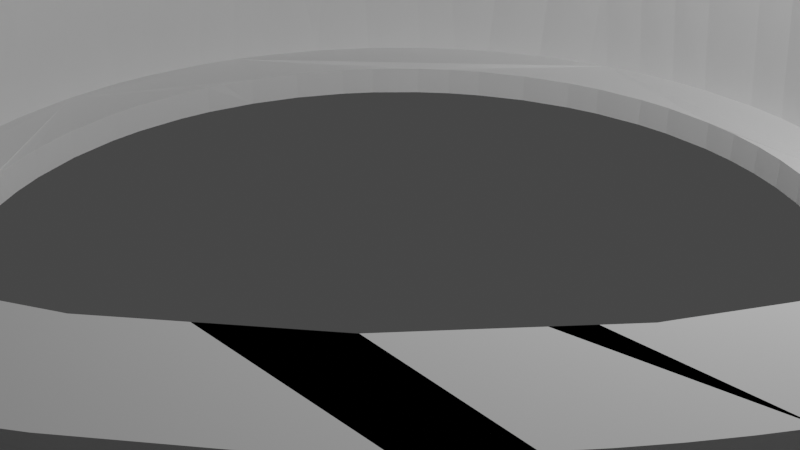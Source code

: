 # Source: small_syncromesh_idler.blend  (saved by Blender 2.80.75; exported with 4.5.12 LTS)
import bpy
from mathutils import Matrix  # noqa: F401  (used for matrix-valued properties, if any)

bpy.ops.wm.read_factory_settings(use_empty=True)
scene = bpy.context.scene
scene.name = 'Scene'

# ---- collections
col_collection = bpy.data.collections.new('Collection'); scene.collection.children.link(col_collection)

# ---- world
world_world = bpy.data.worlds.new('World'); scene.world = world_world
world_world.use_nodes = True; world_world.node_tree.nodes.clear()
_N = world_world.node_tree.nodes; _L = world_world.node_tree.links
n0 = _N.new('ShaderNodeOutputWorld'); n0.name = 'World Output'; n0.location = (300, 300)
n1 = _N.new('ShaderNodeBackground'); n1.name = 'Background'; n1.location = (10, 300)
n1.inputs[0].default_value = (0.05088, 0.05088, 0.05088, 1.0)
_L.new(n1.outputs[0], n0.inputs[0])
n0.is_active_output = True
world_world.color = (0.05088, 0.05088, 0.05088)
world_world.use_sun_shadow = False
world_world.sun_shadow_jitter_overblur = 0.0

# ---- cameras
cam_camera = bpy.data.cameras.new('Camera')
cam_camera.clip_end = 100.0
cam_camera.ortho_scale = 7.314

# ---- lights
light_light = bpy.data.lights.new('Light', 'POINT')
light_light.transmission_factor = 0.0
light_light.energy = 1000.0
light_light.shadow_soft_size = 0.1
light_light.shadow_maximum_resolution = 0.006
light_light.use_absolute_resolution = True

# ---- meshes
me_custom_pdia_syncromesh_idler = bpy.data.meshes.new('Custom Pdia Syncromesh Idler')
me_custom_pdia_syncromesh_idler.from_pydata([(0.03563, 6.264, 1.892), (0.03563, 6.264, 1.074), (1.257, 6.144, 1.074), (1.257, 6.144, 1.892), (0.05518, 6.262, 1.892), (2.432, 5.787, 1.074), (2.432, 5.787, 1.892), (3.515, 5.209, 1.074), (3.515, 5.209, 1.892), (4.464, 4.43, 1.074), (4.464, 4.43, 1.892), (5.243, 3.481, 1.074), (5.243, 3.481, 1.892), (5.081, 3.678, 1.892), (4.916, 3.879, 1.892), (4.905, 3.893, 1.892), (4.896, 3.904, 1.892), (4.759, 4.07, 1.892), (4.739, 4.095, 1.892), (4.6, 4.264, 1.892), (5.822, 2.398, 1.074), (5.822, 2.398, 1.892), (5.762, 2.51, 1.892), (5.646, 2.726, 1.892), (5.513, 2.974, 1.892), (5.495, 3.009, 1.892), (5.251, 3.465, 1.892), (5.386, 3.213, 1.892), (5.37, 3.243, 1.892), (5.264, 3.44, 1.892), (6.178, 1.223, 1.074), (6.178, 1.223, 1.892), (6.16, 1.284, 1.892), (6.089, 1.517, 1.892), (5.95, 1.975, 1.892), (5.867, 2.247, 1.892), (6.298, 0.001461, 1.074), (6.298, 0.001461, 1.892), (6.294, 0.04197, 1.892), (6.276, 0.2272, 1.892), (6.247, 0.5212, 1.892), (6.218, 0.8132, 1.892), (6.178, -1.22, 1.074), (6.178, -1.22, 1.892), (6.18, -1.203, 1.892), (6.198, -1.02, 1.892), (6.203, -0.9662, 1.892), (6.226, -0.7286, 1.892), (6.297, -0.01201, 1.892), (6.25, -0.4905, 1.892), (6.268, -0.3068, 1.892), (6.273, -0.2517, 1.892), (6.244, -0.5458, 1.892), (5.822, -2.395, 1.074), (5.822, -2.395, 1.892), (5.861, -2.266, 1.892), (5.928, -2.043, 1.892), (5.942, -1.996, 1.892), (6.011, -1.769, 1.892), (6.167, -1.255, 1.892), (6.097, -1.488, 1.892), (5.243, -3.478, 1.074), (5.243, -3.478, 1.892), (5.287, -3.394, 1.892), (5.378, -3.225, 1.892), (5.395, -3.194, 1.892), (5.413, -3.159, 1.892), (5.796, -2.443, 1.892), (5.523, -2.953, 1.892), (5.636, -2.743, 1.892), (4.464, -4.427, 1.074), (4.464, -4.427, 1.892), (4.466, -4.425, 1.892), (4.608, -4.251, 1.892), (4.615, -4.243, 1.892), (4.755, -4.072, 1.892), (5.128, -3.617, 1.892), (4.954, -3.829, 1.892), (5.089, -3.665, 1.892), (5.108, -3.643, 1.892), (4.764, -4.061, 1.892), (4.937, -3.85, 1.892), (3.515, -5.206, 1.074), (3.515, -5.206, 1.892), (3.701, -5.053, 1.892), (3.729, -5.03, 1.892), (3.923, -4.871, 1.892), (4.101, -4.725, 1.892), (2.432, -5.784, 1.074), (2.432, -5.784, 1.892), (2.619, -5.685, 1.892), (3.473, -5.228, 1.892), (1.257, -6.141, 1.074), (1.257, -6.141, 1.892), (1.834, -5.966, 1.892), (2.283, -5.83, 1.892), (0.03563, -6.261, 1.074), (0.03563, -6.261, 1.892), (-1.186, -6.141, 1.074), (-1.186, -6.141, 1.892), (-2.361, -5.784, 1.074), (-2.361, -5.784, 1.892), (-2.351, -5.788, 1.892), (-1.874, -5.932, 1.892), (-3.444, -5.206, 1.074), (-3.444, -5.206, 1.892), (-3.287, -5.289, 1.892), (-2.637, -5.637, 1.892), (-4.393, -4.427, 1.074), (-4.393, -4.427, 1.892), (-3.74, -4.963, 1.892), (-3.55, -5.119, 1.892), (-5.172, -3.478, 1.074), (-5.172, -3.478, 1.892), (-5.111, -3.551, 1.892), (-4.994, -3.695, 1.892), (-4.69, -4.065, 1.892), (-4.455, -4.351, 1.892), (-5.75, -2.395, 1.074), (-5.75, -2.395, 1.892), (-5.692, -2.505, 1.892), (-5.666, -2.553, 1.892), (-5.579, -2.716, 1.892), (-5.552, -2.765, 1.892), (-5.353, -3.138, 1.892), (-5.44, -2.976, 1.892), (-6.107, -1.22, 1.074), (-6.107, -1.22, 1.892), (-6.046, -1.419, 1.892), (-6.03, -1.472, 1.892), (-5.977, -1.648, 1.892), (-5.961, -1.702, 1.892), (-5.891, -1.931, 1.892), (-5.907, -1.877, 1.892), (-6.227, 0.001467, 1.074), (-6.227, 0.001467, 1.892), (-6.216, -0.1048, 1.892), (-6.211, -0.1593, 1.892), (-6.152, -0.7645, 1.892), (-6.146, -0.8199, 1.892), (-6.123, -1.058, 1.892), (-6.107, 1.223, 1.074), (-6.107, 1.223, 1.892), (-6.125, 1.034, 1.892), (-6.131, 0.9787, 1.892), (-5.75, 2.398, 1.074), (-5.75, 2.398, 1.892), (-5.776, 2.313, 1.892), (-5.899, 1.907, 1.892), (-5.915, 1.853, 1.892), (-5.969, 1.678, 1.892), (-6.092, 1.271, 1.892), (-6.038, 1.449, 1.892), (-5.172, 3.481, 1.074), (-5.172, 3.481, 1.892), (-5.366, 3.116, 1.892), (-5.479, 2.905, 1.892), (-5.566, 2.743, 1.892), (-5.592, 2.695, 1.892), (-4.393, 4.43, 1.074), (-4.393, 4.43, 1.892), (-4.438, 4.375, 1.892), (-4.556, 4.231, 1.892), (-4.708, 4.046, 1.892), (-4.859, 3.861, 1.892), (-5.129, 3.533, 1.892), (-4.976, 3.719, 1.892), (-5.011, 3.676, 1.892), (-3.444, 5.209, 1.074), (-3.444, 5.209, 1.892), (-4.034, 4.724, 1.892), (-4.262, 4.537, 1.892), (-2.361, 5.787, 1.074), (-2.361, 5.787, 1.892), (-2.735, 5.588, 1.892), (-3.108, 5.388, 1.892), (-3.32, 5.275, 1.892), (-3.368, 5.249, 1.892), (-1.186, 6.144, 1.074), (-1.186, 6.144, 1.892), (-1.265, 6.12, 1.892), (-1.495, 6.05, 1.892), (-1.9, 5.927, 1.892), (-2.359, 5.788, 1.892), (-0.3138, 6.23, 1.892), (-0.5517, 6.206, 1.892), (-0.79, 6.183, 1.892), (-0.8453, 6.177, 1.892), (-1.083, 6.154, 1.892), (-1.029, 6.159, 1.892), (1.203, -6.048, 1.0), (-3.556, 6.052, 1.892), (-3.108, 6.297, 1.892), (-3.266, -6.505, 1.242), (-4.272, -5.888, 1.242), (-4.311, -5.94, 1.181), (-3.081, -6.667, 1.181), (1.285, -6.941, 1.714), (1.289, -6.961, 1.627), (1.959, -6.807, 1.627), (2.178, -6.741, 1.627), (1.732, -6.845, 1.714), (5.283, -5.161, 1.181), (5.333, -5.211, 1.125), (5.659, -4.857, 1.125), (6.24, -4.09, 1.125), (6.181, -4.051, 1.181), (5.906, -4.44, 1.181), (6.182, 3.427, 1.892), (6.302, 3.202, 1.892), (-2.101, -6.721, 1.714), (-2.531, -6.568, 1.714), (-2.539, -6.588, 1.627), (-1.887, -6.807, 1.627), (-1.666, -6.866, 1.627), (-1.661, -6.845, 1.714), (6.273, 3.295, 1.714), (6.292, 3.305, 1.627), (5.942, 3.896, 1.627), (5.677, 4.27, 1.627), (5.66, 4.258, 1.714), (6.047, 3.692, 1.714), (-4.957, 5.242, 1.31), (-4.997, 5.285, 1.242), (-5.783, 4.404, 1.242), (-6.056, 4.018, 1.242), (-6.007, 3.986, 1.31), (-5.736, 4.369, 1.31), (-0.9918, 7.001, 1.627), (-0.5389, 7.082, 1.542), (-0.9961, 7.03, 1.542), (0.8485, -7.138, 1.383), (0.6132, -7.116, 1.461), (-0.5419, -7.116, 1.461), (-0.5456, -7.161, 1.383), (0.3846, -7.176, 1.383), (-5.04, -0.9023, -0.4841), (-4.862, -1.605, -0.4841), (-4.689, -2.057, -0.4841), (-4.351, -2.698, -0.4841), (-3.926, -3.286, -0.4841), (-3.599, -3.642, -0.4841), (-3.235, -2.978, -0.5548), (-5.111, 0.3022, -0.4841), (-5.117, -0.1814, -0.4841), (-4.898, 1.49, -0.4841), (-5.017, 1.021, -0.4841), (-4.823, 1.72, -0.4841), (-4.206, 1.279, -0.5548), (-3.501, -2.659, -0.5548), (-4.262, 1.079, -0.5548), (-3.736, -2.317, -0.5548), (-3.938, -1.954, -0.5548), (-4.308, 0.8768, -0.5548), (-4.345, 0.6724, -0.5548), (-4.175, -1.378, -0.5548), (-4.389, 0.2595, -0.5548), (-4.382, -0.3631, -0.5548), (-4.328, -0.7748, -0.5548), (6.722, 2.246, 1.714), (6.929, 1.592, 1.627), (6.666, 2.469, 1.627), (6.646, 2.462, 1.714), (2.003, -6.964, 1.31), (1.329, -7.18, 1.242), (2.245, -6.952, 1.242), (0.6168, 7.164, 1.383), (0.6132, 7.119, 1.461), (1.528, 6.985, 1.461), (1.537, 7.029, 1.383), (0.8485, 7.141, 1.383), (6.641, 2.96, 1.31), (6.594, 2.938, 1.383), (6.918, 2.067, 1.383), (6.968, 2.081, 1.31), (4.757, -5.216, 1.892), (4.161, -5.699, 1.892), (-5.471, 4.382, 1.892), (-5.309, 4.579, 1.892), (-2.174, -6.952, 1.242), (-1.719, -7.081, 1.242), (-1.257, -7.18, 1.242), (-1.932, -6.964, 1.31), (6.694, 2.479, 1.542), (6.318, 3.319, 1.542), (-6.57, 2.96, 1.31), (-6.624, 2.984, 1.242), (-6.882, 2.324, 1.242), (-7.074, 1.642, 1.242), (-7.124, 1.41, 1.242), (-7.066, 1.398, 1.31), (-6.897, 2.081, 1.31), (7.03, -0.7637, 1.892), (6.998, -1.017, 1.892), (-5.965, 3.685, 1.802), (-5.775, 3.97, 1.892), (-5.627, 4.179, 1.892), (-5.292, 4.604, 1.802), (-5.714, 4.066, 1.802), (-4.003, -3.192, 1.028), (-3.848, -3.378, 1.028), (-3.401, 6.262, 1.461), (-3.992, 5.899, 1.461), (-3.971, 5.868, 1.542), (4.992, -5.202, 1.383), (4.309, -5.84, 1.31), (5.028, -5.239, 1.31), (6.728, 2.492, 1.461), (6.553, 2.92, 1.461), (6.351, 3.336, 1.461), (-6.417, 3.408, 1.242), (-6.474, 3.439, 1.181), (-6.777, 2.791, 1.181), (-0.4113, 7.024, 1.892), (-0.666, 7.003, 1.892), (-7.461, 0.3988, 1.077), (-8.884, 0.99, 0.7134), (-8.923, -0.5316, 0.7134), (-8.866, -1.138, 0.7134), (-8.704, -2.038, 0.7134), (-7.33, -1.447, 1.077), (3.145, -4.04, 1.028), (2.75, -4.319, 1.028), (-3.475, 6.398, 1.242), (-4.272, 5.891, 1.242), (-4.238, 5.843, 1.31), (-3.447, 6.346, 1.31), (-6.424, 3.149, 1.383), (-6.088, 3.761, 1.383), (-6.133, 3.788, 1.31), (-6.523, 2.938, 1.383), (4.862, 1.605, 1.028), (1.589, -7.266, 1.125), (1.614, -7.338, 1.077), (3.361, -6.729, 1.077), (2.74, -6.921, 1.125), (-6.741, 1.895, 1.892), (-6.77, 1.805, 1.802), (-6.873, 1.361, 1.802), (-6.946, 0.9111, 1.802), (-6.944, 0.8935, 1.892), (-6.907, 1.146, 1.892), (-6.806, 1.647, 1.892), (-6.861, 1.398, 1.892), (-3.108, -6.294, 1.892), (-3.774, -5.915, 1.892), (-3.745, -5.938, 1.802), (-2.946, -6.377, 1.802), (-2.877, -6.404, 1.892), (-2.643, 6.858, 1.181), (-3.507, 6.455, 1.181), (2.65, 6.695, 1.383), (2.669, 6.743, 1.31), (1.548, 7.08, 1.31), (-7.102, 0.2327, 1.461), (-7.072, -0.6913, 1.461), (-7.035, -0.6877, 1.542), (-7.065, 0.2315, 1.542), (-5.926, 3.933, 1.461), (-5.895, 3.912, 1.542), (-5.34, 4.646, 1.542), (-5.368, 4.67, 1.461), (-5.517, 4.493, 1.461), (-1.218, 6.964, 1.627), (-1.666, 6.868, 1.627), (-1.661, 6.848, 1.714), (-1.214, 6.943, 1.714), (6.594, -2.935, 1.383), (6.641, -2.957, 1.31), (6.968, -2.079, 1.31), (7.088, -1.625, 1.31), (7.038, -1.614, 1.383), (6.918, -2.064, 1.383), (-6.651, 2.246, 1.714), (-6.48, 2.67, 1.802), (-6.202, 3.295, 1.714), (-6.575, 2.462, 1.714), (-6.033, 4.291, 1.125), (-6.084, 4.349, 1.077), (-6.752, 3.207, 1.077), (-6.645, 3.257, 1.125), (-6.169, 4.093, 1.125), (5.588, 4.493, 1.461), (5.623, 4.521, 1.383), (5.473, 4.699, 1.383), (4.992, 5.205, 1.383), (4.961, 5.172, 1.461), (-3.358, 6.185, 1.714), (-4.129, 5.694, 1.714), (-3.935, 5.816, 1.802), (-3.352, 6.174, 1.802), (-0.5545, -7.271, 1.242), (-0.5598, -7.336, 1.181), (0.3931, -7.351, 1.181), (0.631, -7.336, 1.181), (0.39, -7.286, 1.242), (-6.717, -2.763, 1.242), (-6.777, -2.788, 1.181), (-6.582, -3.223, 1.181), (-6.238, -3.85, 1.181), (-6.183, -3.816, 1.242), (-6.624, -2.981, 1.242), (-3.179, 6.336, 1.542), (-3.763, 5.97, 1.627), (-3.369, 6.203, 1.627), (5.061, -7.434, 0.7134), (5.554, -7.075, 0.7134), (6.462, -6.263, 0.7134), (7.065, -5.577, 0.7134), (7.596, -4.833, 0.7134), (6.305, -4.128, 1.077), (5.661, -4.969, 1.077), (4.275, -6.194, 1.077), (-6.402, -2.881, 1.714), (-6.595, -2.466, 1.627), (-6.22, -3.302, 1.627), (-6.202, -3.292, 1.714), (3.816, 5.941, 1.802), (3.737, 5.986, 1.892), (4.366, 5.548, 1.892), (4.374, 5.547, 1.802), (-0.08, 7.142, 1.461), (-1.001, 7.067, 1.461), (4.592, 5.452, 1.542), (4.573, 5.429, 1.627), (5.079, 4.963, 1.627), (5.411, 4.646, 1.542), (4.935, 5.145, 1.542), (-6.935, 1.373, 1.542), (-6.971, 1.38, 1.461), (-7.072, 0.6942, 1.461), (6.728, -2.489, 1.461), (6.994, -1.604, 1.461), (6.958, -1.595, 1.542), (6.694, -2.476, 1.542), (-4.489, -5.41, 1.714), (-3.752, -5.949, 1.714), (-4.121, -5.681, 1.802), (4.278, 5.801, 1.383), (4.309, 5.843, 1.31), (3.518, 6.346, 1.31), (3.311, 6.456, 1.31), (3.288, 6.409, 1.383), (3.894, 6.064, 1.383), (2.187, 6.772, 1.542), (1.52, 6.949, 1.542), (1.514, 6.92, 1.627), (2.178, 6.744, 1.627), (8.937, -1.138, 0.7134), (9.009, 0.07766, 0.7134), (7.532, -0.3958, 1.077), (8.775, -2.038, 0.7134), (8.418, -3.203, 0.7134), (7.907, -4.308, 0.7134), (7.125, -2.469, 1.077), (3.823, 5.952, 1.714), (4.56, 5.413, 1.714), (4.227, -6.136, 1.125), (1.537, -7.026, 1.383), (0.8543, -7.19, 1.31), (1.989, -6.914, 1.383), (6.054, 3.648, 1.892), (6.036, 3.685, 1.802), (5.65, 4.25, 1.802), (5.51, 4.429, 1.802), (5.917, 3.864, 1.892), (5.773, 4.075, 1.892), (-5.262, -5.211, 1.125), (-5.835, -4.44, 1.181), (-6.169, -4.09, 1.125), (-6.033, -4.289, 1.125), (-2.55, -6.615, 1.542), (-2.563, -6.65, 1.461), (-1.457, -6.982, 1.461), (-1.449, -6.946, 1.542), (-1.895, -6.835, 1.542), (7.074, -0.4551, 1.714), (7.089, 0.001461, 1.714), (7.074, 0.458, 1.714), (7.062, 0.4572, 1.802), (7.073, 0.2295, 1.802), (-4.345, 0.6724, -0.8899), (-4.389, 0.2595, -0.8899), (-4.382, -0.3631, -0.8899), (-2.273, -3.764, -0.8899), (-2.618, -3.532, -0.8899), (-4.328, -0.7748, -0.8899), (-2.939, -3.27, -0.8899), (-3.235, -2.978, -0.8899), (-3.501, -2.659, -0.8899), (-3.736, -2.317, -0.8899), (-4.175, -1.378, -0.8899), (-3.938, -1.954, -0.8899), (3.43, -6.182, 1.714), (4.014, -5.823, 1.714), (4.2, -5.692, 1.714), (4.193, -5.681, 1.802), (3.816, -5.938, 1.802), (4.382, -5.94, 1.181), (5.113, -5.329, 1.181), (5.068, -5.282, 1.242), (4.344, -5.888, 1.242), (-0.7772, -7.138, 1.383), (-0.7831, -7.19, 1.31), (0.3871, -7.228, 1.31), (-7.006, -0.6849, 1.627), (-6.906, -1.364, 1.627), (-6.885, -1.36, 1.714), (-7.003, -0.4551, 1.714), (-7.035, -0.2276, 1.627), (-0.9887, 6.98, 1.714), (-2.101, 6.724, 1.714), (-1.878, 6.777, 1.802), (6.646, -2.459, 1.714), (6.666, -2.466, 1.627), (6.977, -1.364, 1.627), (6.956, -1.36, 1.714), (6.722, -2.243, 1.714), (-4.921, 5.205, 1.383), (-4.207, 5.801, 1.383), (1.574, -7.197, 1.181), (-6.048, 3.538, 1.892), (-4.644, -5.596, 1.242), (-5.042, -5.329, 1.181), (0.6102, 7.082, 1.542), (0.6078, 7.053, 1.627), (1.289, 6.964, 1.627), (-6.495, 2.62, 1.892), (-6.288, 3.087, 1.892), (-6.172, 3.315, 1.892), (3.182, 6.734, 1.125), (3.399, 6.629, 1.125), (3.361, 6.732, 1.077), (1.614, 7.341, 1.077), (1.589, 7.269, 1.125), (2.056, 7.153, 1.125), (4.025, -5.841, 1.627), (4.042, -5.865, 1.542), (4.935, -5.142, 1.542), (4.573, -5.426, 1.627), (-5.318, 4.627, 1.627), (-5.741, 4.085, 1.627), (-5.724, 4.073, 1.714), (-6.279, -3.333, 1.461), (-5.796, -4.121, 1.461), (-5.895, -3.909, 1.542), (-6.246, -3.316, 1.542), (6.876, 2.054, 1.461), (7.043, 1.38, 1.461), (7.086, 1.388, 1.383), (0.3965, -7.421, 1.125), (6.957, -1.269, 1.892), (6.906, -1.52, 1.892), (6.896, -1.581, 1.802), (7.043, -0.6816, 1.802), (2.91, -6.705, 1.242), (3.547, -6.395, 1.242), (3.518, -6.343, 1.31), (2.886, -6.651, 1.31), (-1.212, -6.928, 1.802), (-1.214, -6.941, 1.714), (-0.5349, -7.029, 1.714), (-0.7608, -6.994, 1.802), (-6.897, -2.079, 1.31), (-7.066, -1.395, 1.31), (-7.124, -1.407, 1.242), (-6.57, -2.957, 1.31), (4.56, -5.41, 1.714), (5.221, 4.783, 1.714), (5.054, 4.94, 1.802), (-2.96, -6.408, 1.627), (-3.583, -6.112, 1.542), (-3.383, -6.226, 1.542), (-6.595, 2.469, 1.627), (-6.22, 3.305, 1.627), (-6.246, 3.319, 1.542), (-6.622, 2.479, 1.542), (-7.392, 0.2421, 1.125), (-7.256, -1.432, 1.125), (2.634, -6.65, 1.461), (3.267, -6.367, 1.461), (3.251, -6.333, 1.542), (2.62, -6.616, 1.542), (-4.48, 5.403, 1.802), (-4.489, 5.413, 1.714), (-5.15, 4.783, 1.714), (-5.14, 4.774, 1.802), (-4.821, 5.1, 1.802), (1.528, -6.982, 1.461), (7.452, 0.4825, 1.125), (7.452, -0.4796, 1.125), (7.402, 1.45, 1.077), (7.328, 1.435, 1.125), (-7.978, -4.039, 0.7134), (-8.347, -3.203, 0.7134), (-8.347, -3.203, -0.8899), (-7.978, -4.039, -0.8899), (-4.238, -5.84, 1.31), (-3.447, -6.343, 1.31), (-2.313, 6.639, 1.802), (-2.163, 6.686, 1.892), (-1.919, 6.761, 1.892), (-1.929, -8.755, 0.7134), (-3.097, -8.408, 0.7134), (-3.097, -8.408, -0.8899), (-1.929, -8.755, -0.8899), (-1.466, -7.026, 1.383), (-6.752, -3.204, 1.077), (-6.645, -3.254, 1.125), (-7.206, -1.669, 1.125), (3.454, 6.229, 1.542), (3.472, 6.262, 1.461), (2.848, 6.565, 1.461), (2.834, 6.531, 1.542), (3.251, 6.336, 1.542), (6.278, 3.561, 1.383), (5.389, -4.624, 1.627), (5.701, -4.285, 1.542), (5.677, -4.267, 1.627), (-4.821, -5.097, 1.802), (-4.983, -4.937, 1.802), (-4.992, -4.946, 1.714), (7.218, 0.2342, 1.383), (7.207, -0.4637, 1.383), (7.258, -0.467, 1.31), (7.27, 0.2358, 1.31), (-4.502, 5.429, 1.627), (-4.521, 5.452, 1.542), (-4.864, 5.145, 1.542), (-0.3069, 7.047, 1.714), (-0.3079, 7.068, 1.627), (-6.133, -3.785, 1.31), (-6.007, -3.983, 1.31), (-5.441, -4.73, 1.31), (-5.402, -4.696, 1.383), (-5.551, -4.518, 1.383), (7.006, 1.373, 1.542), (7.106, 0.6906, 1.542), (7.143, 0.6942, 1.461), (5.105, 5.539, 1.077), (4.615, 5.854, 1.125), (-5.783, -4.401, 1.242), (-6.056, -4.015, 1.242), (0.156, 7.432, 1.125), (0.3006, 7.504, 1.077), (-1.542, 7.341, 1.077), (-1.044, 7.354, 1.125), (5.373, -4.61, 1.714), (5.221, -4.78, 1.714), (4.025, 5.844, 1.627), (-1.918, -6.914, 1.383), (-2.097, -6.709, 1.802), (-1.878, -6.774, 1.802), (6.262, 3.289, 1.802), (7.362, -0.7127, 1.181), (7.209, -1.653, 1.181), (7.277, -1.669, 1.125), (7.382, -0.475, 1.181), (-7.015, 1.388, 1.383), (-6.847, 2.067, 1.383), (-3.986, 5.776, 1.892), (-3.774, 5.918, 1.892), (-3.151, 6.28, 1.802), (7.024, -2.095, 1.242), (7.298, -0.7064, 1.242), (7.239, -0.7007, 1.31), (7.117, -0.9211, 1.461), (7.143, -0.6913, 1.461), (7.173, -0.2298, 1.461), (7.136, -0.2286, 1.542), (7.08, -0.9163, 1.542), (6.127, 4.018, 1.242), (6.181, 4.054, 1.181), (5.283, 5.164, 1.181), (5.113, 5.332, 1.181), (5.4, 4.948, 1.242), (3.938, -1.954, -0.5548), (4.175, -1.378, -0.5548), (4.175, -1.378, -0.8899), (3.938, -1.954, -0.8899), (-1.908, -3.961, -0.8899), (1.13, -4.249, -0.8899), (1.525, -4.123, -0.8899), (0.7237, -4.337, -0.8899), (-1.329, -4.191, -0.8899), (-0.7237, -4.337, -0.8899), (-0.3113, -4.386, -0.8899), (0.1038, -4.395, -0.8899), (6.716, 3.257, 1.125), (6.824, 3.207, 1.077), (5.833, 4.77, 1.077), (5.814, 4.675, 1.125), (-7.116, 0.6986, 1.383), (-0.3625, -5.107, -0.4841), (0.3625, -5.107, -0.4841), (0.8427, -5.05, -0.4841), (1.315, -4.948, -0.4841), (1.776, -4.802, -0.4841), (2.221, -4.613, -0.4841), (2.647, -4.383, -0.4841), (3.239, -3.965, -0.4841), (3.599, -3.642, -0.4841), (4.077, -3.097, -0.4841), (4.351, -2.698, -0.4841), (3.736, -2.317, -0.5548), (3.501, -2.659, -0.5548), (3.235, -2.978, -0.5548), (-1.315, -4.948, -0.4841), (-0.8427, -5.05, -0.4841), (-2.221, -4.613, -0.4841), (-1.776, -4.802, -0.4841), (-3.423, -3.808, -0.4841), (-2.851, -4.253, -0.4841), (-2.939, -3.27, -0.5548), (2.939, -3.27, -0.5548), (2.618, -3.532, -0.5548), (-2.618, -3.532, -0.5548), (-2.273, -3.764, -0.5548), (2.273, -3.764, -0.5548), (-1.908, -3.961, -0.5548), (1.908, -3.961, -0.5548), (1.525, -4.123, -0.5548), (-1.525, -4.123, -0.5548), (-1.329, -4.191, -0.5548), (1.13, -4.249, -0.5548), (0.7237, -4.337, -0.5548), (-0.7237, -4.337, -0.5548), (-0.3113, -4.386, -0.5548), (0.1038, -4.395, -0.5548), (-3.823, 6.064, 1.383), (-4.89, 5.172, 1.461), (-4.59, 5.304, 1.892), (-4.779, 5.133, 1.892), (6.634, 2.457, 1.802), (6.414, 2.972, 1.892), (6.518, 2.738, 1.892), (6.613, 2.501, 1.892), (2.595, -6.553, 1.892), (2.355, -6.642, 1.892), (-2.404, -6.599, 1.892), (-2.642, -6.506, 1.892), (-4.921, -5.202, 1.383), (-4.89, -5.169, 1.461), (-5.368, -4.667, 1.461), (2.113, -6.722, 1.892), (1.619, -6.855, 1.892), (-1.672, -6.825, 1.892), (-1.919, -6.758, 1.892), (-2.539, 6.591, 1.627), (-2.951, 6.391, 1.714), (-2.531, 6.571, 1.714), (-5.007, -4.96, 1.627), (-4.502, -5.426, 1.627), (5.195, -5.075, 1.31), (5.854, -4.401, 1.242), (6.127, -4.015, 1.242), (5.807, -4.366, 1.31), (-7.035, 0.2306, 1.627), (-7.024, 0.4594, 1.627), (-6.906, 1.367, 1.627), (4.077, 3.097, 1.028), (6.595, -3.195, 1.242), (6.542, -3.169, 1.31), (6.323, -3.584, 1.31), (-1.672, 6.828, 1.892), (-1.423, 6.885, 1.892), (-2.951, -6.389, 1.714), (-4.736, -1.945, 1.028), (5.795, -4.07, 1.714), (5.785, -4.063, 1.802), (5.51, -4.427, 1.802), (5.212, -4.772, 1.802), (3.952, -5.845, 1.892), (3.737, -5.983, 1.892), (-3.29, 6.732, 1.077), (-3.328, 6.629, 1.125), (-3.111, 6.734, 1.125), (-1.985, 7.153, 1.125), (-3.954, -5.841, 1.627), (-5.551, 4.521, 1.383), (-5.695, 4.337, 1.383), (-6.05, 3.738, 1.461), (4.552, -5.4, 1.802), (-6.971, -1.377, 1.461), (-6.935, -1.37, 1.542), (3.237, 6.31, 1.627), (3.228, 6.291, 1.714), (-6.885, 1.363, 1.714), (4.063, -5.896, 1.461), (4.961, -5.169, 1.461), (-6.384, 3.13, 1.461), (-6.279, 3.336, 1.461), (3.228, -6.288, 1.714), (3.237, -6.307, 1.627), (-2.815, -6.651, 1.31), (-2.795, -6.604, 1.383), (-3.422, -6.298, 1.383), (-6.084, -4.347, 1.077), (6.078, 3.986, 1.31), (5.357, 4.908, 1.31), (5.513, 4.733, 1.31), (-6.804, -2.051, 1.461), (-6.657, -2.489, 1.461), (-6.622, -2.476, 1.542), (3.022, 6.391, 1.714), (2.172, 6.724, 1.714), (2.601, 6.572, 1.714), (2.168, -6.709, 1.802), (2.809, -6.47, 1.802), (2.831, -6.456, 1.892), (5.123, 4.863, 1.892), (-1.247, 7.125, 1.31), (-1.932, 6.967, 1.31), (-1.918, 6.917, 1.383), (-1.238, 7.074, 1.383), (6.473, 2.884, 1.714), (-6.523, -2.935, 1.383), (-6.207, -3.558, 1.383), (-4.521, -5.449, 1.542), (-5.34, -4.643, 1.542), (-1.033, 7.285, 1.181), (-1.965, 7.086, 1.181), (-1.735, 7.147, 1.181), (-6.946, -0.9081, 1.802), (-6.873, -1.358, 1.802), (-4.957, -5.239, 1.31), (-0.2293, -7.501, 1.077), (1.092, -7.431, 1.077), (7.086, -2.114, 1.181), (5.623, -4.518, 1.383), (5.588, -4.49, 1.461), (5.054, -4.937, 1.802), (-3.823, -6.061, 1.383), (-0.08157, 7.238, 1.31), (0.8543, 7.193, 1.31), (6.121, 3.738, 1.461), (1.058, -6.965, 1.802), (1.729, -6.833, 1.802), (1.117, -6.951, 1.892), (-0.3218, 7.354, 1.181), (-7.137, 1.656, 1.181), (-4.193, -5.623, 1.892), (-4.59, -5.301, 1.892), (-4.779, -5.13, 1.892), (-5.285, -4.905, 1.31), (-5.328, -4.945, 1.242), (-6.657, 2.492, 1.461), (-1.542, -7.338, 1.077), (-0.805, -7.383, 1.125), (5.766, -4.334, 1.383), (-0.5389, -7.079, 1.542), (0.1507, -7.102, 1.542), (-1.218, -6.961, 1.627), (6.848, -2.788, 1.181), (6.09, 3.718, 1.542), (5.966, 3.912, 1.542), (7.188, -0.6956, 1.383), (-2.398, 6.88, 1.242), (-1.719, 7.084, 1.242), (-2.777, -6.562, 1.461), (-3.401, -6.259, 1.461), (-6.842, 2.818, 1.125), (-7.33, 1.45, 1.077), (-7.206, 1.672, 1.125), (3.493, -6.298, 1.383), (3.894, -6.061, 1.383), (3.153, 6.67, 1.181), (2.037, 7.086, 1.181), (4.572, 5.799, 1.181), (3.367, 6.566, 1.181), (4.382, 5.943, 1.181), (6.977, 1.367, 1.627), (7.051, 0.9154, 1.627), (-2.946, 6.38, 1.802), (4.063, 5.899, 1.461), (4.042, 5.868, 1.542), (0.6051, -7.016, 1.802), (0.6061, -7.029, 1.714), (5.813, -4.082, 1.627), (-7.003, 0.458, 1.714), (-6.858, 1.592, 1.627), (0.1496, 7.041, 1.802), (0.09952, 7.038, 1.892), (1.117, 6.954, 1.892), (1.058, 6.968, 1.802), (3.821, -6.394, 1.125), (-1.449, 6.949, 1.542), (-1.457, 6.985, 1.461), (-1.906, 6.874, 1.461), (-2.563, 6.653, 1.461), (-2.55, 6.618, 1.542), (-1.895, 6.838, 1.542), (-0.9961, -7.027, 1.542), (-0.3079, -7.065, 1.627), (-1.172, 6.934, 1.892), (-0.9198, 6.973, 1.892), (-0.7608, 6.997, 1.802), (-7.31, 0.478, 1.181), (-6.77, -1.802, 1.802), (-6.741, -1.892, 1.892), (-6.806, -1.644, 1.892), (-6.944, -0.8906, 1.892), (-6.907, -1.143, 1.892), (6.204, 3.788, 1.31), (6.239, -3.536, 1.461), (6.278, -3.558, 1.383), (6.553, -2.917, 1.461), (6.351, -3.333, 1.461), (3.547, 6.398, 1.242), (2.245, 6.955, 1.242), (-5.033, 5.539, 1.077), (-4.341, 7.836, 0.7134), (-5.115, 7.35, 0.7134), (-5.836, 6.788, 0.7134), (-6.701, 5.93, 0.7134), (1.732, 6.848, 1.714), (1.729, 6.836, 1.802), (2.168, 6.712, 1.802), (-5.853, -3.882, 1.714), (-5.589, -4.255, 1.714), (-5.579, -4.247, 1.802), (6.71, -2.239, 1.802), (-5.606, -4.267, 1.627), (-5.439, -4.427, 1.802), (7.077, -0.6849, 1.627), (6.09, -3.715, 1.542), (6.318, -3.316, 1.542), (6.292, -3.302, 1.627), (7.173, 0.2327, 1.461), (5.028, 5.242, 1.31), (2.65, -6.692, 1.383), (-3.422, 6.301, 1.383), (-5.835, 4.443, 1.181), (-6.11, 4.054, 1.181), (-2.815, 6.654, 1.31), (-2.379, 6.825, 1.31), (4.678, 5.554, 1.31), (6.848, 2.791, 1.181), (6.788, 2.766, 1.242), (7.209, 1.656, 1.181), (-4.501, 5.799, 1.181), (-4.686, 5.649, 1.181), (-4.644, 5.599, 1.242), (-5.965, -3.682, 1.802), (-5.915, -3.754, 1.892), (-6.048, -3.535, 1.892), (-6.172, -3.312, 1.892), (-6.288, -3.084, 1.892), (-6.396, -2.853, 1.892), (-6.48, -2.667, 1.802), (1.791, 7.084, 1.242), (1.329, 7.183, 1.242), (1.318, 7.125, 1.31), (5.462, -4.478, 1.892), (5.123, -4.86, 1.892), (7.393, 0.2398, 1.181), (7.328, 0.2377, 1.242), (6.273, -3.292, 1.714), (6.036, -3.682, 1.802), (0.9618, 5.029, -0.4841), (0.2418, 5.114, -0.4841), (-0.2418, 5.114, -0.4841), (-0.7232, 5.069, -0.4841), (-1.198, 4.978, -0.4841), (-0.8259, 4.318, -0.5548), (-0.2076, 4.392, -0.5548), (1.432, 4.916, -0.4841), (2.75, 4.319, -0.4841), (2.112, 4.664, -0.4841), (3.512, 3.726, -0.4841), (3.145, 4.04, -0.4841), (3.684, 3.556, -0.4841), (3.016, 3.199, -0.5548), (0.2076, 4.392, -0.5548), (0.8259, 4.318, -0.5548), (2.7, 3.47, -0.5548), (2.361, 3.709, -0.5548), (1.23, 4.221, -0.5548), (2.001, 3.915, -0.5548), (1.622, 4.086, -0.5548), (-0.7831, 7.193, 1.31), (-0.7772, 7.141, 1.383), (-0.7897, 7.251, 1.242), (-1.814, 4.005, -0.8899), (-2.361, 3.709, -0.8899), (-2.7, 3.47, -0.8899), (-3.016, 3.199, -0.8899), (-4.206, 1.279, -0.8899), (-3.983, 1.861, -0.8899), (-3.437, 2.741, -0.8899), (-3.681, 2.405, -0.8899), (0.39, 7.289, 1.242), (1.552, 8.846, -0.8899), (2.736, 8.56, -0.8899), (4.144, 7.98, -0.8899), (5.186, 7.35, -0.8899), (5.907, 6.788, -0.8899), (6.567, 6.156, -0.8899), (7.34, 5.214, -0.8899), (7.833, 4.444, -0.8899), (8.244, 3.628, -0.8899), (8.739, 2.189, -0.8899), (8.916, 1.292, -0.8899), (8.955, 0.99, -0.8899), (9.002, 0.3823, -0.8899), (9.009, 0.07766, -0.8899), (8.937, -1.138, -0.8899), (8.775, -2.038, -0.8899), (8.418, -3.203, -0.8899), (7.907, -4.308, -0.8899), (7.065, -5.577, -0.8899), (6.462, -6.263, -0.8899), (5.554, -7.075, -0.8899), (4.279, -7.906, -0.8899), (3.169, -8.408, -0.8899), (2.001, -8.755, -0.8899), (1.702, -8.816, -0.8899), (1.402, -8.868, -0.8899), (0.7967, -8.94, -0.8899), (0.188, -8.971, -0.8899), (-0.7254, -8.94, -0.8899), (-4.207, -7.906, -0.8899), (-5.483, -7.075, -0.8899), (-6.39, -6.263, -0.8899), (-7.357, -5.087, -0.8899), (-8.704, -2.038, -0.8899), (-8.866, -1.138, -0.8899), (-8.936, -0.2271, -0.8899), (-8.884, 0.99, -0.8899), (-8.668, 2.189, -0.8899), (-8.291, 3.347, -0.8899), (-7.761, 4.444, -0.8899), (-7.269, 5.214, -0.8899), (-6.701, 5.93, -0.8899), (-5.836, 6.788, -0.8899), (-5.115, 7.35, -0.8899), (-4.341, 7.836, -0.8899), (-3.799, 8.115, -0.8899), (4.586, -2.276, -0.8899), (-6.651, -2.243, 1.714), (7.056, -0.6828, 1.714), (6.613, -2.498, 1.892), (6.518, -2.736, 1.892), (3.87, 6.026, 1.461), (2.634, 6.653, 1.461), (1.806, 7.147, 1.181), (0.8683, 7.316, 1.181), (-2.795, 6.607, 1.383), (7.068, 0.257, 1.892), (7.072, 0.001461, 1.892), (7.068, -0.254, 1.892), (7.054, -0.5092, 1.892), (-0.7254, -8.94, 0.7134), (0.188, -8.971, 0.7134), (1.1, -8.909, 0.7134), (1.402, -8.868, 0.7134), (-1.331, -8.868, 0.7134), (-3.749, -6.394, 1.125), (5.111, -0.3022, 1.028), (2.221, 4.613, 1.028), (1.315, 4.948, 1.028), (0.8427, 5.05, 1.028), (-2.001, 4.713, 1.028), (-4.862, 1.605, 1.028), (6.777, -2.014, 1.892), (6.846, -1.768, 1.892), (6.7, -2.258, 1.892), (6.309, -3.85, 1.181), (6.653, -3.223, 1.181), (-5.871, 3.896, 1.627), (0.8643, -6.986, 1.892), (-0.9198, -6.97, 1.892), (-1.172, -6.931, 1.892), (2.113, 6.725, 1.892), (2.831, 6.459, 1.892), (2.809, 6.473, 1.802), (7.382, 0.478, 1.181), (7.277, 1.672, 1.125), (-6.99, 0.4572, 1.802), (-7.002, -0.2265, 1.802), (-7.0, -0.1263, 1.892), (1.977, 6.874, 1.461), (-7.147, 0.2342, 1.383), (-7.147, -0.2312, 1.383), (-7.187, -1.419, 1.181), (-7.137, -1.653, 1.181), (2.601, -6.569, 1.714), (-6.668, 2.139, 1.892), (6.551, -2.667, 1.802), (-3.992, -5.896, 1.461), (-3.971, -5.865, 1.542), (7.054, 0.5121, 1.892), (7.11, 0.001461, 1.627), (-6.847, -2.064, 1.383), (-6.482, -2.917, 1.461), (1.06, 6.98, 1.714), (1.285, 6.943, 1.714), (6.121, -3.735, 1.461), (5.333, 5.214, 1.125), (4.716, 5.599, 1.242), (4.344, 5.891, 1.242), (-5.471, -4.379, 1.892), (-4.963, -4.952, 1.892), (-5.309, -4.576, 1.892), (-0.666, -7.0, 1.892), (3.87, -6.023, 1.461), (1.908, -3.961, -0.8899), (2.273, -3.764, -0.8899), (4.389, 0.2595, -0.8899), (2.618, -3.532, -0.8899), (4.382, -0.3631, -0.8899), (2.939, -3.27, -0.8899), (3.235, -2.978, -0.8899), (4.328, -0.7748, -0.8899), (3.501, -2.659, -0.8899), (3.736, -2.317, -0.8899), (1.067, -7.027, 1.542), (1.967, -6.835, 1.542), (-7.198, 0.2358, 1.31), (-7.168, -0.7007, 1.31), (6.716, -3.254, 1.125), (0.1496, -7.038, 1.802), (0.09952, -7.035, 1.892), (-0.156, -7.032, 1.892), (0.3782, -7.044, 1.714), (0.3792, -7.065, 1.627), (-4.414, 2.595, -0.4841), (-4.351, 2.698, 1.028), (-4.474, 2.49, 1.028), (-4.586, 2.276, 1.028), (-4.689, 2.057, 1.028), (-4.736, 1.945, -0.4841), (7.137, 1.398, 1.31), (7.195, 1.41, 1.242), (6.695, 2.984, 1.242), (-5.262, 5.214, 1.125), (3.017, 6.38, 1.802), (0.355, -7.028, 1.892), (-5.139, 4.77, 1.892), (-4.963, 4.954, 1.892), (-5.212, 5.164, 1.181), (2.935, -6.765, 1.181), (3.785, -6.334, 1.181), (6.414, -2.969, 1.892), (6.302, -3.199, 1.892), (6.054, -3.645, 1.892), (6.182, -3.424, 1.892), (-2.642, 6.508, 1.892), (-4.544, 5.854, 1.125), (-7.322, -0.2369, 1.181), (-7.257, -0.2348, 1.242), (-7.246, 0.4738, 1.242), (6.956, 1.363, 1.714), (6.71, 2.242, 1.802), (6.944, 1.361, 1.802), (6.957, 1.272, 1.892), (7.03, 0.7666, 1.892), (-7.015, -1.385, 1.383), (5.111, 0.3022, -0.4841), (5.06, 0.783, -0.4841), (4.898, 1.49, -0.4841), (4.639, 2.167, -0.4841), (4.414, 2.595, -0.4841), (4.003, 3.192, -0.4841), (3.437, 2.741, -0.5548), (3.681, 2.405, -0.5548), (5.117, -0.1814, -0.4841), (4.932, -1.374, -0.4841), (5.077, -0.6633, -0.4841), (4.586, -2.276, -0.4841), (4.781, -1.833, -0.4841), (3.891, 2.047, -0.5548), (4.067, 1.67, -0.5548), (4.206, 1.279, -0.5548), (4.328, -0.7748, -0.5548), (4.382, -0.3631, -0.5548), (4.345, 0.6724, -0.5548), (4.389, 0.2595, -0.5548), (-0.797, -7.313, 1.181), (-2.215, -7.081, 1.125), (-2.194, -7.014, 1.181), (7.03, 0.9127, 1.714), (-1.735, -7.144, 1.181), (0.1499, 7.054, 1.714), (0.6061, 7.032, 1.714), (6.933, 2.966, 1.077), (-5.226, -5.353, 1.077), (-4.204, -6.194, 1.077), (-3.29, -6.729, 1.077), (2.33, -4.559, 1.028), (2.543, -4.444, 1.028), (7.081, -2.364, 1.125), (-5.927, -4.56, 1.077), (9.002, 0.3823, 0.7134), (8.984, 0.6866, 0.7134), (8.916, 1.292, 0.7134), (8.739, 2.189, 0.7134), (8.471, 3.063, 0.7134), (8.363, 3.347, 0.7134), (8.244, 3.628, 0.7134), (-6.668, -2.136, 1.892), (-8.545, -2.626, 0.7134), (-7.357, -5.087, 0.7134), (8.116, 3.905, 0.7134), (7.833, 4.444, 0.7134), (7.34, 5.214, 0.7134), (6.567, 6.156, 0.7134), (5.917, -3.861, 1.892), (5.621, -4.278, 1.892), (5.773, -4.072, 1.892), (-7.269, 5.214, 0.7134), (-7.761, 4.444, 0.7134), (-8.291, 3.347, 0.7134), (-8.668, 2.189, 0.7134), (-6.898, 5.698, 0.7134), (-2.163, -6.683, 1.892), (1.702, -8.816, 0.7134), (2.001, -8.755, 0.7134), (6.7, 2.261, 1.892), (6.777, 2.017, 1.892), (6.906, 1.523, 1.892), (4.943, -5.041, 1.892), (-6.801, -5.812, 0.7134), (-6.39, -6.263, 0.7134), (-5.483, -7.075, 0.7134), (-4.99, -7.434, 0.7134), (3.293, -6.236, 1.892), (-4.207, -7.906, 0.7134), (1.251, 8.893, 0.7134), (1.852, 8.79, 0.7134), (2.736, 8.56, 0.7134), (4.279, -7.906, 0.7134), (3.169, -8.408, 0.7134), (-2.954, 8.463, 0.7134), (-2.078, 8.723, 0.7134), (-2.078, 8.723, -0.8899), (-2.954, 8.463, -0.8899), (-0.5735, 8.955, 0.7134), (0.6447, 8.955, 0.7134), (0.6447, 8.955, -0.8899), (-0.5735, 8.955, -0.8899), (-3.521, 8.24, -0.8899), (4.144, 7.98, 0.7134), (4.345, 0.6724, -0.8899), (-1.23, 4.221, -0.8899), (-0.8259, 4.318, -0.8899), (4.206, 1.279, -0.8899), (-0.2076, 4.392, -0.8899), (0.2076, 4.392, -0.8899), (4.067, 1.67, -0.8899), (3.891, 2.047, -0.8899), (0.8259, 4.318, -0.8899), (3.681, 2.405, -0.8899), (1.23, 4.221, -0.8899), (1.622, 4.086, -0.8899), (3.437, 2.741, -0.8899), (3.016, 3.199, -0.8899), (2.001, 3.915, -0.8899), (2.361, 3.709, -0.8899), (2.7, 3.47, -0.8899), (5.186, 7.35, 0.7134), (5.907, 6.788, 0.7134), (6.354, 6.374, 0.7134), (5.433, 7.171, 0.7134), (-3.145, 4.04, -0.4841), (-2.75, 4.319, -0.4841), (-2.647, 4.383, 1.028), (-3.239, 3.965, 1.028), (-4.286, -2.8, 1.028), (-1.889, -4.759, 1.028), (-2.33, -4.559, 1.028), (-4.992, 1.139, 1.028), (-4.898, -1.49, 1.028), (4.689, 2.057, 1.028), (-5.06, -0.783, 1.028), (0.1209, 5.119, 1.028), (-0.1209, 5.119, 1.028), (-0.3625, 5.107, 1.028), (3.599, 3.642, 1.028), (-4.077, 3.097, 1.028), (-4.003, 3.192, -0.4841), (-3.512, 3.726, -0.4841), (-3.599, 3.642, 1.028), (3.684, -3.556, 1.028), (4.003, -3.192, 1.028), (-1.432, -4.916, 1.028), (-5.111, -0.3022, 1.028), (-5.103, 0.4228, 1.028), (-0.9618, -5.029, 1.028), (-0.2418, -5.114, 1.028), (2.647, 4.383, 1.028), (1.432, -4.916, 1.028), (4.286, -2.8, 1.028), (4.531, -2.384, 1.028), (-2.95, -4.184, 1.028), (-6.27e-16, -5.12, 1.028), (0.3625, -5.107, 1.028), (-3.332, -3.887, 1.028), (4.736, -1.945, 1.028), (4.898, -1.49, 1.028), (-2.112, 4.664, -0.4841), (-1.432, 4.916, -0.4841), (-1.315, 4.948, 1.028), (4.474, 2.49, 1.028), (-0.8427, 5.05, 1.028), (5.017, -1.021, 1.028), (5.06, -0.783, 1.028), (-5.627, -4.176, 1.892), (-5.775, -3.967, 1.892), (3.048, 4.114, 1.028), (5.04, 0.9023, 1.028), (5.117, 0.1814, 1.028), (-3.983, 1.861, -0.5548), (0.9618, -5.029, 1.028), (3.989, -4.816, 1.892), (-3.986, -5.773, 1.892), (-1.23, 4.221, -0.5548), (-2.7, 3.47, -0.5548), (-3.016, 3.199, -0.5548), (-1.814, 4.005, -0.5548), (-3.437, 2.741, -0.5548), (-3.681, 2.405, -0.5548), (-2.361, 3.709, -0.5548)], [], [(1006, 1005, 449, 448), (3, 0, 1, 2), (736, 1218, 1219, 1220), (1268, 239, 238, 767), (10, 8, 7, 9), (1132, 274, 273, 549), (1107, 1106, 720, 718), (1108, 1110, 1175, 1177), (14, 15, 16), (17, 18, 19), (25, 27, 29, 26, 12, 11, 20, 21, 22, 23), (1252, 1250, 1171, 1165), (680, 484, 717, 719), (1026, 1025, 319, 318), (739, 740, 737, 738), (174, 175, 177, 169, 168, 172, 173), (39, 41, 31, 30, 36, 37, 38), (1021, 604, 603, 1227), (45, 46, 47), (49, 50, 51), (91, 275, 276, 90), (115, 117, 109, 108, 112, 113, 114), (56, 60, 59, 43, 42, 53, 54, 55), (56, 58, 60), (538, 537, 788, 789), (64, 65, 66), (66, 68, 69), (1104, 1070, 1137, 1123), (73, 74, 75), (529, 521, 155, 156), (75, 80, 77, 79, 76, 62, 61, 70, 71, 72, 73), (449, 1194, 1197, 1199, 1185, 591, 450, 454, 448), (85, 86, 87), (90, 91, 83, 82, 88, 89), (238, 239, 240, 236, 237), (115, 116, 117), (121, 125, 124, 113, 112, 118, 119, 120), (994, 993, 1230, 1242), (121, 123, 125), (995, 994, 1242, 1260), (1257, 1258, 976, 978), (1106, 682, 721, 720), (137, 138, 139), (144, 135, 134, 141, 142, 143), (148, 149, 150), (188, 179, 180, 765, 894), (984, 983, 1319, 1322), (1145, 1146, 63, 62, 76), (155, 156, 158, 146, 145, 153, 154), (1248, 1251, 974, 973), (948, 944, 945, 946, 947), (162, 163, 164), (164, 166, 167), (162, 164, 167, 165, 154, 153, 159, 160, 161), (170, 171, 160, 159, 168, 169), (175, 176, 177), (181, 182, 183), (1071, 1072, 838, 1070), (803, 802, 543, 546), (268, 267, 524, 445), (575, 576, 573, 574), (581, 582, 579, 580), (349, 350, 323, 857), (102, 103, 99, 98, 100, 101), (423, 875, 649, 424), (919, 922, 751, 621), (1036, 1035, 912, 911), (1009, 1008, 452, 453), (99, 97, 96, 98), (1239, 1240, 1237, 1238), (94, 95, 772, 773), (283, 307, 309, 284), (33, 1220, 1219, 34, 35), (1059, 968, 967, 1290), (131, 133, 129, 130), (679, 1115, 704, 676), (693, 708, 1288, 1289), (1109, 1107, 718, 715), (712, 711, 1297, 1294), (66, 1144, 1143, 68), (685, 684, 723, 726), (1249, 1246, 1173, 1172), (142, 151, 343, 341, 143), (1251, 1253, 977, 974), (1220, 1155, 32, 33), (78, 1145, 79, 77), (601, 764, 181, 182, 600), (986, 985, 1317, 1318), (156, 529, 528, 157, 158), (637, 638, 548, 636), (841, 842, 106, 107), (6, 3, 2, 5), (56, 55, 1066, 1064), (1093, 563, 566, 816), (193, 194, 195), (754, 500, 499, 202, 207), (193, 195, 196), (197, 198, 199), (201, 197, 199), (609, 608, 1085, 1084), (1154, 1152, 259, 733, 1153), (207, 202, 204), (204, 206, 207), (424, 649, 455, 456), (212, 213, 214), (210, 212, 214), (216, 217, 218), (526, 525, 1096, 915), (221, 216, 218), (218, 220, 221), (288, 287, 286, 312, 863, 840), (1024, 1023, 1223, 1222, 1202), (234, 235, 231), (232, 234, 231), (111, 105, 104, 108, 109, 110), (1012, 1013, 1014, 1015, 1016, 1017, 1018, 1019, 1020, 605, 604, 1021, 1022, 1023, 1024, 596, 595, 1025, 1026, 1027, 1028, 1029, 1030, 491, 492, 490, 489, 488, 487, 485, 484, 680, 684, 685, 686, 687, 683, 681, 682, 1106, 1107, 1038, 999, 1000, 1001, 1002, 1003, 1004, 1005, 1006, 1007, 1008, 1009, 1010, 1011), (1093, 1157, 564, 563), (343, 342, 338, 341), (236, 242, 249), (315, 862, 316, 319, 320), (250, 248, 236), (236, 249, 251), (452, 1008, 1007, 451), (253, 250, 236), (227, 226, 780, 779), (1019, 1053, 1052, 1020), (880, 759, 787, 373), (260, 261, 262), (260, 262, 259), (198, 1125, 1116), (263, 264, 265), (266, 267, 268), (268, 269, 270), (268, 270, 266), (52, 1051, 49, 51), (746, 747, 744, 745), (279, 280, 281), (263, 459, 264), (558, 263, 265), (281, 282, 279), (289, 1151, 290, 291), (287, 288, 289), (459, 504, 503, 395), (291, 285, 287), (287, 289, 291), (294, 295, 296), (297, 298, 294), (294, 296, 277), (277, 297, 294), (445, 444, 1081, 268), (294, 374, 528, 529), (356, 355, 783, 784), (307, 308, 309), (1140, 932, 225, 224), (286, 310, 312), (609, 578, 315, 320), (646, 820, 643, 644), (981, 266, 833, 980), (329, 285, 330), (327, 329, 330), (1030, 1029, 1213, 1212), (332, 333, 334), (1116, 851, 232), (334, 335, 332), (229, 230, 363, 228, 630), (926, 925, 1097, 905, 367, 904, 907, 906), (338, 340, 341), (342, 336, 338), (344, 345, 346), (344, 346, 348), (1263, 1262, 1261), (807, 837, 201, 1086, 808), (544, 743, 819, 545), (1089, 860, 571, 1090), (949, 898, 1039), (1088, 958, 957), (375, 376, 373), (374, 375, 373), (377, 378, 379), (625, 622, 623, 668, 856, 665, 624, 664), (379, 381, 377), (549, 273, 307, 547, 548), (384, 385, 386), (384, 386, 382), (417, 1075, 1074, 418), (388, 389, 387), (744, 745, 807, 738), (314, 882, 881, 896), (398, 400, 401), (1087, 527, 528, 374), (425, 219, 426), (405, 1232, 1231), (1228, 1233, 645, 644), (813, 812, 858, 935), (616, 618, 647, 648), (414, 415, 416), (413, 414, 416), (444, 613, 614, 612), (1117, 1116, 588), (229, 421, 422), (423, 424, 425), (872, 1092, 637), (426, 427, 423), (425, 426, 423), (428, 429, 430), (430, 354, 357), (430, 357, 428), (436, 346, 437), (436, 437, 435), (438, 439, 440), (864, 930, 558, 557), (443, 438, 440), (440, 442, 443), (305, 557, 558, 556, 501), (755, 754, 207, 206, 1067, 761), (1059, 1060, 966, 968), (1027, 317, 316, 1028), (457, 412, 411), (411, 203, 457), (1121, 876, 1122, 1123), (459, 263, 458), (893, 1125, 877, 1124, 561), (465, 461, 463), (463, 466, 465), (393, 392, 550, 394), (469, 470, 467), (468, 469, 467), (471, 472, 473), (473, 474, 475), (473, 475, 471), (1101, 1307, 1308, 920, 923), (733, 815, 653), (480, 554, 476, 1040, 924, 670, 1092, 478, 477), (493, 494, 495), (1078, 339, 879, 1079), (495, 497, 493), (502, 503, 504), (504, 235, 234), (504, 234, 502), (505, 506, 507), (505, 507, 508), (510, 366, 365), (363, 230, 891, 364, 511, 365, 366, 228), (365, 512, 510), (513, 514, 515), (515, 516, 517), (515, 517, 513), (675, 673, 674, 1099), (265, 264, 520), (264, 394, 520), (1214, 914, 1033, 1032, 1210), (183, 173, 172, 178, 179, 180, 181), (395, 393, 394, 264), (1119, 564, 1157, 1083), (522, 523, 194), (446, 445, 524), (524, 525, 526), (524, 526, 446), (632, 631, 566, 401, 400, 398, 469, 399, 642, 641), (533, 644, 643, 534, 535), (675, 929, 384, 799, 800), (530, 531, 532), (821, 777, 774, 776), (535, 532, 533), (536, 537, 538), (213, 212, 471, 475, 474), (538, 539, 536), (94, 95, 89, 88, 92, 93), (860, 859, 572, 571), (545, 546, 543), (544, 545, 543), (332, 520, 394), (1178, 1182, 848, 392), (394, 550, 332), (551, 552, 553), (554, 292, 293), (265, 555, 556), (980, 833, 982, 858), (556, 558, 265), (205, 1120, 206, 204), (608, 607, 469, 398, 397), (561, 562, 559), (563, 564, 565), (565, 396, 401), (401, 566, 563), (563, 565, 401), (494, 536, 539), (539, 567, 495), (539, 495, 494), (456, 569, 568), (793, 200, 582, 581), (571, 572, 471), (471, 212, 570), (570, 571, 471), (1191, 454, 656, 654, 655), (577, 315, 578), (208, 29, 27, 28, 209), (595, 596, 593, 594), (583, 584, 585), (569, 464, 568), (585, 587, 583), (589, 590, 450), (589, 450, 591), (439, 936, 929, 1099), (522, 194, 193), (598, 597, 522), (522, 193, 598), (1000, 999, 1204, 1203, 1198), (502, 233, 473), (607, 608, 609), (607, 609, 320), (610, 611, 612), (819, 743, 742, 818), (612, 614, 610), (615, 309, 308), (759, 880, 428, 758), (616, 538, 617), (519, 302, 303, 402, 301, 729), (1055, 1216, 1232, 405, 408, 411, 412, 334, 333, 827), (628, 360, 540), (628, 540, 626), (510, 629, 630), (1076, 955, 589, 592), (366, 510, 630), (630, 228, 366), (631, 632, 633), (953, 770, 768, 769), (633, 635, 631), (174, 192, 191, 175), (639, 532, 531), (762, 763, 761, 368, 905), (639, 531, 640), (630, 525, 524), (630, 524, 229), (991, 839, 982), (413, 1039, 414), (509, 505, 508, 879), (646, 644, 645), (696, 695, 1313, 1291), (648, 567, 539), (648, 539, 616), (503, 502, 606), (1000, 1198, 1197, 1196, 1001), (503, 606, 282), (651, 210, 215), (215, 559, 652), (278, 1138, 1139, 586, 297, 277), (1079, 508, 823, 1080), (656, 590, 657), (654, 656, 657), (390, 660, 661), (390, 661, 191), (369, 663, 664), (260, 871, 637, 636), (664, 370, 369), (666, 667, 668), (671, 672, 673), (831, 954, 782, 567), (675, 671, 673), (689, 690, 691), (23, 735, 734, 24, 25), (699, 700, 701, 702, 703, 695, 696, 697, 698), (803, 546, 415, 414), (535, 867, 866, 530, 532), (1191, 655, 663, 761, 853, 828), (703, 714, 715), (536, 793, 581, 537), (1101, 923, 621, 435, 619, 842, 843, 1102, 1103, 620), (221, 220, 463, 461, 462, 653), (723, 722, 711), (723, 711, 695), (726, 723, 695), (1153, 733, 735, 736), (1302, 1062, 1300, 1301), (355, 354, 1083), (519, 518, 730), (519, 730, 302), (731, 660, 389), (897, 840, 863, 577, 1149), (732, 731, 389), (389, 583, 732), (321, 1283, 701, 700), (196, 195, 1057), (481, 987, 248, 253, 254), (217, 261, 283, 284), (587, 586, 732, 583), (752, 778, 436, 435), (404, 749, 748), (1011, 1010, 408, 407), (428, 357, 757), (570, 778, 571), (757, 758, 428), (625, 1132, 549, 622), (269, 952, 353, 951, 834), (597, 825, 522), (761, 763, 755), (122, 947, 123, 121), (39, 1048, 1091, 40, 41), (992, 1239, 1238, 1228), (405, 1231, 1013, 1012, 406), (810, 569, 456, 420), (648, 647, 768), (770, 648, 768), (774, 775, 776), (553, 554, 293, 551), (645, 774, 777), (570, 766, 436), (570, 212, 210, 211, 766), (436, 778, 570), (779, 780, 328), (779, 328, 358), (495, 567, 782, 275, 276, 772, 496, 773, 497), (1002, 1001, 1196, 1195), (560, 215, 210, 214, 852), (425, 424, 456, 568), (455, 649, 785), (787, 337, 373), (185, 184, 313, 314), (779, 358, 360, 362, 361), (359, 781, 358, 328, 327, 791, 790, 575), (792, 793, 536), (536, 494, 493), (536, 493, 792), (607, 797, 470), (607, 470, 469), (1134, 671, 271, 938), (401, 396, 397, 398), (675, 800, 798), (784, 783, 801), (801, 802, 803), (801, 803, 784), (785, 447, 805), (806, 785, 805), (876, 1121, 1124, 877, 836), (1136, 804, 785, 806, 917, 1073, 1075), (420, 419, 810), (518, 222, 227), (1018, 1054, 1053, 1019), (810, 466, 463, 464, 569), (337, 374, 373), (815, 216, 221), (653, 815, 221), (816, 566, 631), (903, 615, 308, 272), (818, 752, 751), (1092, 670, 669), (751, 819, 818), (885, 335, 334), (491, 486, 258, 255), (508, 507, 824), (823, 508, 824), (826, 827, 333), (333, 332, 550), (550, 826, 333), (395, 391, 1178, 392, 393), (655, 664, 663), (567, 648, 771), (831, 567, 771), (518, 519, 729, 325, 222), (597, 598, 796), (832, 597, 796), (825, 597, 832, 741), (1227, 1056, 847, 1188, 1187, 1225), (266, 834, 833), (383, 835, 615), (836, 837, 807), (745, 838, 836), (807, 745, 836), (523, 468, 467), (643, 820, 839), (860, 1089, 832), (437, 842, 619), (825, 845, 522), (846, 576, 575), (426, 855, 382), (338, 336, 337, 787, 339, 340), (383, 615, 903), (753, 756, 849), (829, 304, 753), (753, 849, 829), (850, 233, 232), (886, 230, 229, 422, 887), (232, 851, 850), (357, 354, 355, 356), (854, 835, 382), (244, 243, 1287, 1286), (382, 855, 854), (367, 372, 906, 907), (371, 667, 666), (371, 666, 432), (822, 821, 349), (512, 601, 896, 510), (555, 265, 1141, 1142), (349, 857, 822), (795, 859, 860), (832, 796, 795), (860, 832, 795), (989, 986, 1318, 1320), (312, 311, 380, 933, 932, 381, 379, 861), (863, 861, 379), (863, 379, 862), (864, 557, 305), (305, 865, 864), (868, 640, 531), (870, 868, 531), (941, 940, 350, 1148), (440, 439, 908, 441), (871, 872, 637), (433, 432, 666), (267, 421, 229, 524), (874, 875, 423), (423, 427, 386), (423, 386, 874), (877, 197, 201), (201, 837, 836), (836, 877, 201), (878, 768, 647), (647, 618, 878), (334, 412, 457), (885, 334, 457), (382, 386, 427), (427, 426, 382), (147, 146, 158, 528, 527), (892, 850, 851), (617, 925, 618, 616), (851, 893, 892), (895, 314, 896), (601, 895, 896), (1245, 964, 1316, 1244), (1114, 1112, 706, 705), (735, 736, 22, 23), (824, 898, 899), (824, 899, 900), (901, 823, 824), (824, 900, 902), (902, 901, 824), (272, 271, 903), (635, 817, 631), (639, 690, 689, 1185, 1199, 1205, 1206, 1262, 1263), (1081, 1044, 442, 351), (367, 907, 904), (634, 844, 641, 845, 825), (753, 306, 500, 754, 756), (909, 352, 441), (909, 441, 908), (430, 429, 658, 692, 354), (911, 912, 913), (384, 383, 800, 799), (378, 910, 774, 645, 1233, 911, 913, 914, 1214), (554, 553, 516), (920, 943, 918, 919), (806, 805, 915), (917, 806, 915), (1043, 874, 443, 442), (372, 431, 906), (921, 517, 516), (437, 619, 435), (516, 553, 921), (922, 919, 918), (918, 416, 415), (922, 918, 415), (920, 919, 621), (353, 352, 909), (621, 923, 920), (87, 71, 70, 82, 83, 84, 85), (1125, 893, 851), (748, 890, 402, 404), (433, 666, 668, 669, 670, 924, 515), (312, 861, 863), (891, 886, 887, 814, 888, 1047, 889, 890, 748, 364), (925, 926, 927), (878, 618, 925), (925, 927, 878), (638, 637, 669), (501, 498, 457, 499, 500, 306, 305), (669, 928, 638), (813, 814, 981, 980, 811, 812), (633, 844, 634, 635), (930, 579, 588), (858, 982, 822, 857), (588, 460, 930), (672, 937, 688, 689, 691), (849, 756, 763, 762, 905), (325, 729, 931), (280, 279, 1180, 1182, 1178), (932, 933, 311), (225, 932, 311), (323, 326, 934), (503, 282, 281), (323, 934, 857), (439, 438, 385), (385, 936, 439), (474, 473, 233), (233, 850, 892), (233, 892, 474), (323, 350, 940), (326, 323, 940, 324, 325, 931), (1152, 1181, 478, 872), (944, 948, 949), (909, 950, 951), (951, 353, 909), (770, 953, 954), (954, 831, 771), (955, 956, 664), (664, 657, 955), (769, 768, 957), (215, 560, 561, 559), (957, 958, 769), (931, 1047, 935, 934, 326), (487, 488, 242, 713), (963, 973, 974), (969, 963, 974), (969, 974, 977), (954, 771, 648, 770), (969, 977, 979), (81, 1207, 77, 80), (285, 329, 286, 287), (811, 980, 858), (858, 812, 811), (756, 754, 755, 763), (982, 833, 991), (993, 994, 995, 996, 997, 998, 999, 1038, 1107, 1109, 1111, 1112, 1114, 1115, 679, 678, 1113, 1110, 1108, 1243, 1246, 1249, 1250, 1252, 1255, 1256, 1259, 1258, 1257, 1254, 1253, 1251, 1248, 1247, 1245, 1244, 983, 984, 985, 986, 989, 990, 988, 987, 481, 482, 483, 486, 491, 1030, 1031, 1032, 1033, 1034, 1035, 1036, 1037, 1241, 1236, 1235, 1240, 1239, 992), (69, 1042, 1041, 67), (626, 584, 388), (626, 388, 403), (507, 506, 414), (414, 1039, 507), (1040, 516, 515, 924), (444, 447, 785), (785, 614, 613), (785, 613, 444), (801, 783, 1157, 1093, 802), (273, 272, 308), (307, 273, 308), (1209, 1208, 769, 1207), (858, 857, 934, 935), (633, 632, 641), (641, 844, 633), (544, 543, 817), (502, 234, 232, 233), (442, 1044, 612), (611, 1043, 442), (442, 612, 611), (798, 903, 671, 675), (522, 845, 523), (1046, 951, 950), (295, 521, 155, 154, 165), (650, 606, 502, 473), (845, 641, 642, 399, 468), (480, 1049, 1050), (292, 554, 480), (480, 1050, 1051), (480, 1051, 292), (1182, 1180, 196, 1179), (195, 467, 1057), (303, 302, 730), (730, 627, 303), (1053, 1054, 1055, 1056, 1052), (171, 170, 731, 732), (342, 152, 148, 150, 336), (25, 734, 209, 27), (402, 890, 889), (301, 402, 889), (1067, 1068, 853), (310, 225, 311, 312), (853, 761, 1067), (1069, 359, 575, 574), (614, 785, 649), (649, 875, 610), (649, 610, 614), (1135, 1148, 910), (311, 933, 380), (939, 937, 1134, 938, 1133), (1073, 1074, 1075), (839, 1046, 643), (592, 939, 1076), (1078, 1079, 1080), (1080, 340, 339), (1080, 339, 1078), (612, 1044, 1081), (1201, 1202, 797, 607, 320, 319), (444, 612, 1081), (692, 1082, 1083), (432, 431, 372, 371), (1140, 941, 1135, 932), (1083, 354, 692), (397, 396, 565), (565, 1085, 397), (583, 389, 388, 584), (1086, 792, 493), (808, 1086, 493), (337, 336, 1087), (337, 1087, 374), (921, 553, 552), (921, 552, 1065), (1041, 1042, 921), (921, 1065, 1064), (538, 789, 830, 617), (742, 1089, 1090), (742, 1090, 818), (541, 542, 585, 540), (561, 560, 852), (893, 561, 852), (957, 513, 517), (1088, 957, 517), (1092, 669, 637), (279, 794, 193), (1161, 1160, 331, 1273), (643, 1046, 1045), (1045, 534, 643), (429, 846, 659, 658), (1093, 816, 1094), (802, 1093, 1094), (497, 808, 493), (916, 1096, 1095), (829, 849, 905), (1097, 830, 829), (905, 1097, 829), (640, 868, 674), (674, 1098, 640), (874, 386, 385), (385, 438, 443), (874, 385, 443), (1016, 1015, 1217, 1054, 1018), (674, 868, 870), (1099, 674, 870), (874, 1043, 611), (1103, 1101, 620), (410, 411, 408, 409, 448, 454), (652, 559, 562), (404, 402, 303, 403, 388, 387, 749), (1072, 746, 652), (652, 562, 1072), (580, 579, 930), (864, 580, 930), (521, 295, 294, 529), (875, 874, 611, 610), (823, 901, 1080), (624, 665, 370, 664), (751, 922, 819), (1117, 198, 1116), (1082, 1118, 1119), (930, 460, 458, 263), (1119, 1083, 1082), (638, 928, 623, 622), (1120, 1067, 206), (542, 298, 297), (297, 585, 542), (659, 330, 285, 291), (834, 951, 991), (327, 330, 659), (673, 672, 1098, 674), (659, 846, 327), (929, 936, 385, 384), (1220, 1155, 1156, 1154), (1121, 1123, 562), (504, 459, 458, 231, 235), (935, 1047, 813), (957, 927, 514, 513), (97, 93, 92, 96), (604, 605, 602, 603), (573, 576, 428), (428, 880, 573), (873, 599, 750, 511, 748, 749), (697, 696, 1291, 1189, 698), (198, 197, 877), (877, 1125, 198), (1184, 1095, 525, 1183), (585, 584, 626), (585, 626, 540), (282, 794, 279), (929, 675, 1099), (1278, 971, 1163, 760), (1127, 1129, 1130, 1131, 1126), (304, 789, 788), (304, 788, 865), (274, 1132, 1133), (271, 274, 1133), (1133, 938, 271), (640, 1098, 639), (378, 377, 1135), (1135, 910, 378), (417, 1136, 1075), (876, 836, 838), (876, 838, 1070), (1137, 1122, 876), (876, 1070, 1137), (1139, 732, 586), (847, 1056, 1055, 827, 826), (957, 768, 878, 927), (672, 671, 1134), (908, 869, 909), (672, 1134, 937), (581, 580, 1105), (1105, 788, 537), (1105, 537, 581), (664, 956, 625), (1202, 1222, 1225, 1187, 1186, 1192, 467, 797), (668, 667, 371, 856), (301, 889, 1047), (817, 543, 1094), (328, 780, 329, 327), (230, 886, 891), (200, 199, 198, 1117), (219, 218, 854, 855), (576, 846, 429, 428), (1120, 1191, 1068, 1067), (1135, 377, 381), (932, 1135, 381), (1321, 1320, 1318, 1317, 1322, 1319, 1316, 964, 965, 973, 963, 1281, 1131, 247, 245, 236, 248, 1312), (200, 1117, 582), (776, 349, 821), (410, 205, 204, 203, 411), (361, 730, 518), (1097, 925, 617), (358, 781, 359, 360), (617, 830, 1097), (870, 869, 1100, 1099), (501, 556, 1142, 1141, 885, 457, 498), (556, 555, 1142), (839, 820, 822), (654, 657, 664, 655), (822, 982, 839), (225, 310, 286), (794, 598, 193), (286, 329, 225), (663, 369, 368), (663, 368, 761), (307, 283, 636), (636, 548, 547), (636, 547, 307), (186, 895, 187, 189, 185), (437, 346, 345, 1315, 841, 842), (1121, 562, 561), (413, 949, 1039), (290, 1118, 1082), (352, 353, 952, 269, 351), (1082, 692, 290), (1088, 1042, 1143), (1088, 1143, 1144), (1145, 958, 1088), (1088, 1144, 1146), (1088, 1146, 1145), (324, 942, 223), (662, 192, 1147), (327, 846, 575, 790, 791), (599, 873, 662), (1147, 599, 662), (57, 1064, 1065, 58, 56), (413, 416, 918), (297, 586, 587, 585), (943, 413, 918), (888, 813, 1047), (948, 1200, 949), (915, 805, 447), (447, 446, 526), (447, 526, 915), (802, 1094, 543), (776, 775, 1148), (1141, 520, 332, 335), (1148, 350, 776), (283, 261, 260), (260, 636, 283), (281, 391, 395), (395, 503, 281), (227, 222, 223, 224), (906, 431, 434), (906, 434, 926), (457, 202, 499), (523, 467, 195, 194), (824, 507, 1039), (1039, 898, 824), (45, 47, 52, 51, 48, 37, 36, 42, 43, 44), (325, 324, 223, 222), (314, 313, 882), (478, 1181, 479, 1156, 1048, 1049, 480, 477), (600, 601, 512, 599, 1147), (885, 1141, 335), (743, 544, 635, 634, 741, 742), (1156, 1091, 1048), (479, 1154, 1156), (1094, 816, 631, 817), (1133, 956, 955), (955, 1076, 939), (950, 909, 867, 535, 534, 1045, 1046), (1133, 955, 939), (541, 540, 360), (360, 359, 1069), (360, 1069, 541), (1069, 574, 375), (375, 542, 541), (375, 541, 1069), (368, 367, 905), (371, 372, 367, 368, 369, 370), (550, 848, 1179, 847, 826), (288, 840, 897), (897, 289, 288), (825, 741, 634), (1077, 592, 589, 591), (1124, 1121, 561), (1089, 742, 741), (741, 832, 1089), (549, 548, 638), (638, 622, 549), (472, 471, 572), (572, 859, 472), (1160, 1161, 1162, 1163, 971, 1166, 1158, 1159), (625, 956, 1133, 1132), (1167, 1168, 1166, 1169, 1170), (243, 244, 236, 245, 246), (1278, 1309, 970, 969, 971), (1064, 1066, 1041, 921), (201, 199, 200, 1086), (270, 269, 834, 266), (747, 651, 215, 652, 746), (804, 786, 455, 785), (425, 568, 219), (550, 392, 848), (866, 869, 870, 531, 530), (1179, 196, 1057), (1047, 931, 729), (729, 301, 1047), (451, 448, 409, 453, 452), (1201, 319, 1025, 595, 594), (821, 822, 820, 646, 645, 777), (478, 1092, 872), (1149, 1084, 1085, 565, 1150), (279, 193, 196, 1180), (281, 280, 1178), (1178, 391, 281), (1152, 1154, 479), (479, 1181, 1152), (210, 651, 347), (347, 766, 211), (347, 211, 210), (382, 835, 383, 384), (814, 813, 888), (421, 981, 814, 887, 422), (413, 943, 944, 949), (259, 1152, 260), (525, 630, 629), (1183, 525, 629), (757, 357, 356), (616, 539, 538), (356, 509, 757), (374, 294, 375), (1079, 879, 508), (839, 991, 1046), (1172, 1173, 1166, 971, 1171), (688, 937, 939), (577, 578, 609), (1077, 688, 939, 592), (468, 399, 469), (609, 1084, 1149), (577, 609, 1149), (298, 542, 375), (375, 294, 298), (872, 871, 260), (1152, 872, 260), (514, 434, 433), (433, 515, 514), (533, 532, 1230, 1229, 1228, 644), (421, 267, 266), (421, 266, 981), (979, 978, 976, 975, 972, 1164, 1165, 1171, 971, 969), (884, 1184, 1183), (862, 315, 577, 863), (558, 930, 263), (591, 1185, 689), (689, 688, 1077), (591, 689, 1077), (657, 590, 589), (589, 955, 657), (778, 752, 818), (818, 1090, 571), (778, 818, 571), (1116, 1125, 851), (514, 927, 926, 434), (1116, 232, 588), (815, 262, 261), (261, 217, 216), (815, 261, 216), (523, 845, 468), (579, 582, 1117), (1117, 588, 579), (819, 922, 545), (804, 1136, 417), (417, 455, 786), (417, 786, 804), (1157, 783, 355), (1157, 355, 1083), (191, 192, 662, 873, 749, 387, 389, 660, 390), (748, 511, 364), (715, 718, 695, 703), (1057, 467, 1186), (1186, 1187, 1188), (457, 203, 204, 202), (1186, 1188, 1057), (339, 787, 879), (415, 546, 545, 922), (305, 306, 753, 304, 865), (214, 213, 474), (474, 852, 214), (1150, 565, 564), (626, 403, 303, 627, 628), (1150, 564, 1119), (273, 274, 271, 272), (350, 349, 776), (671, 903, 271), (356, 784, 506, 505, 509), (793, 792, 1086), (1086, 200, 793), (635, 544, 817), (695, 711, 712, 709, 710, 707, 708, 693, 694), (463, 220, 568), (568, 464, 463), (525, 1095, 1096), (658, 659, 291, 290, 692), (608, 397, 1085), (459, 395, 264), (226, 227, 224, 225, 329, 780), (879, 787, 759, 758, 757), (568, 220, 218, 219), (879, 757, 509), (960, 1275, 1277, 961), (1194, 1195, 1196, 1197), (205, 410, 454), (454, 1191, 1120), (454, 1120, 205), (1098, 691, 690), (639, 1098, 690), (223, 942, 1140), (1140, 224, 223), (1192, 1186, 467), (467, 470, 797), (1095, 1184, 884, 916), (351, 269, 268), (351, 268, 1081), (1179, 1057, 1188), (259, 262, 815), (733, 259, 815), (516, 1040, 476), (476, 554, 516), (623, 928, 669, 668), (449, 1193, 1194), (998, 997, 1206, 1205), (1197, 1198, 1199), (1200, 899, 898), (1200, 898, 949), (139, 140, 127, 126, 134, 135, 136, 137), (1010, 1009, 453, 409, 408), (853, 1068, 1191), (1191, 828, 853), (848, 1182, 1179), (1202, 1201, 594, 593), (351, 442, 440, 441, 352), (807, 808, 737, 738), (454, 450, 590), (656, 454, 590), (1203, 1204, 1205, 1199), (769, 958, 1145), (769, 1145, 1207), (1208, 953, 769), (677, 676, 704, 705, 706, 714, 703, 1169, 1166, 1173, 1176, 1177, 1175, 1174), (163, 278, 277, 164), (316, 862, 379), (1222, 1223, 1224, 1225), (316, 379, 378), (1210, 1211, 1212, 1213, 316, 1214), (316, 378, 1214), (672, 691, 1098), (740, 348, 347), (740, 347, 651), (740, 651, 747), (1148, 775, 774), (774, 910, 1148), (884, 883, 1073), (1073, 917, 916), (1073, 916, 884), (46, 293, 292, 47), (1018, 1017, 1016), (1071, 1072, 562, 1123, 1104), (1220, 1154, 1153), (1220, 1153, 736), (782, 954, 1221), (782, 1221, 275), (511, 750, 599, 512, 365), (869, 866, 867), (256, 254, 253, 236, 251, 252, 255, 258, 257), (867, 909, 869), (1217, 1216, 1055, 1054), (361, 518, 227, 779), (497, 773, 1226), (497, 1226, 808), (772, 773, 496), (897, 1149, 1150, 1119, 1118, 290, 1151, 289), (883, 884, 1183, 881, 882), (1179, 1188, 847), (1227, 603, 602, 1056), (1228, 1229, 1230), (448, 451, 1007, 1006), (1032, 1031, 1211, 1210), (1015, 1014, 1232, 1217), (180, 765, 764, 181), (1235, 1236, 1233, 1234), (1035, 1034, 913, 912), (735, 733, 653, 734), (1173, 1246, 1243, 1176), (1012, 1011, 407, 406), (1139, 1138, 162, 161), (942, 324, 940, 941, 1140), (1022, 1021, 1227, 1225, 1224), (1241, 1037, 1036), (747, 1215, 739, 740), (1226, 809, 737, 808), (1203, 1199, 1198), (1261, 1262, 1206, 997, 996), (788, 1105, 580, 864, 865), (991, 951, 1046), (1209, 1208, 74, 75), (1240, 1235, 1234, 1237), (699, 322, 321, 700), (999, 998, 1205, 1204), (1034, 1033, 914, 913), (1194, 1193, 449, 1005, 1004, 1003, 1002, 1195), (588, 232, 231, 458, 460), (1029, 1028, 316, 1213), (1031, 1030, 1212, 1211), (465, 466, 17, 16), (1014, 1013, 1231, 1232), (751, 752, 435, 621), (317, 1027, 1026, 318), (1241, 1036, 911, 1233, 1236), (1266, 1267, 1264, 1265), (796, 598, 794, 795), (859, 795, 650), (472, 859, 650), (650, 473, 472), (1063, 1271, 246, 245), (1272, 767, 238, 237), (702, 1284, 1292, 703), (1286, 1274, 236, 244), (1274, 1272, 237, 236), (684, 680, 719, 722, 723), (1282, 1279, 1280, 1281), (489, 490, 251, 249), (1281, 1264, 1267, 1282), (1304, 1302, 1301, 963, 962), (1254, 1257, 978, 979), (129, 133, 132, 119, 118, 126, 127, 128), (1250, 1249, 1172, 1171), (414, 506, 784, 803), (711, 240, 300, 1297), (970, 1309, 1290, 967), (1298, 1299, 1167, 1170), (711, 241, 240), (1062, 1266, 1265, 1300), (992, 1228, 1230, 993), (69, 67, 54, 53, 61, 62, 63, 64, 66), (1263, 1260, 1242, 1230), (687, 686, 727, 728), (719, 717, 716, 713, 242, 236, 240, 241, 711, 722), (694, 693, 1289, 1295, 1296), (959, 966, 1060, 1061), (1159, 1158, 1311, 1310), (1230, 532, 639), (1263, 1230, 639), (1263, 1261, 996, 995, 1260), (1299, 1305, 1306, 1168, 1167), (830, 789, 304, 829), (724, 725, 728, 727, 726, 695, 718, 720, 721), (944, 943, 920), (920, 1308, 944), (436, 766, 347, 348, 346), (653, 462, 461, 208, 209, 734), (58, 60, 552, 1065), (490, 492, 252, 251), (961, 1277, 1304, 962), (1063, 245, 1131, 1130), (1273, 1303, 1162, 1161), (1293, 1298, 1170, 1169), (1280, 1279, 1127, 1126), (983, 1244, 1316, 1319), (709, 1270, 1269, 710), (37, 48, 1049, 38), (245, 247, 1131), (360, 628, 627, 730, 361, 362), (22, 21, 35, 1218, 736), (1050, 51, 50), (600, 1147, 183, 182), (1135, 941, 1148), (32, 33, 35, 21, 20, 30, 31), (795, 794, 282, 606, 650), (854, 218, 217, 284, 309, 835), (605, 1020, 1052, 1056, 602), (265, 520, 1141), (316, 317, 318, 319), (136, 135, 144, 341, 340, 1080), (169, 170, 731, 660, 661, 177), (60, 552, 551, 59), (596, 1024, 1202, 593), (1233, 1228, 1238, 1237, 1234), (376, 573, 880), (517, 921, 1042, 1088), (880, 373, 376), (80, 81, 1207, 1209), (809, 348, 740, 737), (85, 1221, 954, 86), (738, 739, 1215), (744, 1215, 747), (869, 908, 1100), (1070, 1071, 1104), (1137, 1123, 1122), (1299, 1298, 1293, 1292, 1284, 1283, 321, 322, 1190, 190, 1295, 1289, 1288, 1285, 1269, 1270, 1294, 1297, 300, 299, 1268, 767, 1272, 1274, 1286, 1287, 1271, 1063, 1130, 1129, 1128, 141, 134, 126, 118, 112, 108, 104, 100, 98, 96, 92, 88, 82, 70, 61, 53, 42, 36, 30, 20, 11, 9, 7, 5, 2, 1, 178, 172, 168, 1276, 1277, 1275, 1061, 1060, 1059, 1290, 1309, 1278, 760, 1303, 1273, 331, 1310, 1311, 1058, 1306, 1305), (78, 1145, 1207, 77), (1145, 79, 76), (1144, 65, 66), (43, 44, 551, 59), (40, 41, 1156, 1091), (67, 54, 55, 1066, 1041), (1064, 56, 57), (64, 1144, 1146, 63), (52, 1051, 292, 47), (293, 45, 46), (148, 152, 151, 142, 141, 145, 146, 147), (50, 1050, 1051, 49), (189, 894, 895, 187), (734, 24, 25), (209, 27, 28), (208, 29, 26), (856, 371, 370, 665), (426, 219, 855), (903, 798, 800), (800, 383, 903), (1255, 1252, 1165, 1164), (6, 8, 10, 19, 18, 466, 810, 419, 418, 1074, 1073, 883, 882, 4, 0, 3), (151, 343, 342, 152), (896, 881, 1183), (1183, 629, 510), (474, 892, 893, 852), (896, 1183, 510), (102, 101, 107, 841, 1315), (150, 336, 1087, 149), (1226, 809, 348, 344), (528, 157, 158), (165, 295, 296, 167), (166, 296, 277, 164), (341, 143, 144), (1080, 136, 137), (901, 138, 139), (133, 1200, 899, 131), (130, 899, 900, 129), (1314, 71, 72, 953, 954, 86), (1245, 1247, 965, 964), (1314, 87, 71), (484, 485, 716, 717), (111, 843, 1102, 110), (105, 111, 843, 842, 106), (122, 947, 948, 121), (139, 901, 902, 140), (1215, 738, 744), (1258, 1259, 975, 976), (1072, 838, 745, 746), (1270, 709, 712, 1294), (344, 1226, 773, 94, 93, 97, 99, 103, 345), (482, 481, 254, 256), (1253, 1254, 979, 977), (485, 487, 713, 716), (915, 1096, 916, 917), (248, 250, 253), (488, 489, 249, 242), (1259, 1256, 972, 975), (895, 601, 764, 765, 894), (725, 683, 687, 728), (698, 1189, 322, 699), (1061, 1275, 960, 959), (834, 991, 833), (1115, 1114, 705, 704), (1306, 1058, 1166, 1168), (1271, 1287, 243, 246), (1113, 678, 677, 1174), (1112, 1111, 714, 706), (1247, 1248, 973, 965), (492, 491, 255, 252), (17, 19, 10, 9, 11, 12, 13, 14, 16), (681, 683, 725, 724), (1310, 331, 1160, 1159), (1111, 1109, 715, 714), (990, 989, 1320, 1321), (1256, 1255, 1164, 972), (8, 6, 5, 7), (988, 990, 1321, 1312), (574, 573, 376, 375), (1243, 1108, 1177, 1176), (1300, 1265, 1264, 1281, 963, 1301), (1131, 1281, 1280, 1126), (679, 676, 677, 678), (987, 988, 1312, 248), (1303, 760, 1163, 1162), (1058, 1311, 1158, 1166), (486, 483, 257, 258), (710, 1269, 1285, 707), (405, 406, 407, 408), (1292, 1293, 1169, 703), (686, 685, 726, 727), (1110, 1113, 1174, 1175), (39, 1048, 1049, 38), (835, 309, 615), (483, 482, 256, 257), (985, 984, 1322, 1317), (1216, 1217, 1232), (707, 1285, 1288, 708), (1099, 1100, 908), (908, 439, 1099), (946, 947, 123, 125), (772, 276, 90, 89, 95), (1080, 901, 138, 137), (109, 117, 116, 1103, 1102, 110), (15, 16, 465), (551, 293, 45, 44), (682, 681, 724, 721), (17, 18, 466), (84, 85, 1221), (149, 148, 1087), (192, 1147, 183, 173, 174), (895, 314, 185, 186), (1139, 732, 171, 160, 161), (434, 431, 432, 433), (313, 882, 4, 0, 184), (1049, 1050, 51, 48), (1156, 1155, 32, 31, 41), (345, 1315, 102, 103), (661, 191, 175, 176), (65, 64, 1144), (239, 1268, 299, 300, 240), (1042, 1143, 68, 69), (80, 75, 1209), (278, 1138, 162, 163), (1308, 1307, 115, 114), (419, 420, 456, 455, 417, 418), (1208, 953, 72, 73), (177, 176, 661), (945, 124, 113, 114, 1308, 944), (1101, 1307, 115, 116, 1103), (132, 133, 1200), (275, 1221, 84, 83, 91), (954, 953, 72, 71, 87, 86), (167, 166, 296), (185, 189, 188, 179, 178, 1, 0, 184), (74, 73, 1208), (447, 444, 445, 446), (1282, 1267, 1266, 1062, 1302, 1304, 1277, 1276, 168, 159, 153, 145, 141, 1128, 1129, 1127, 1279), (900, 902, 140, 127, 128), (1218, 1219, 34, 35), (129, 128, 900), (1314, 87, 86), (465, 461, 13, 14), (188, 189, 894), (121, 120, 948), (701, 1283, 1284, 702), (107, 101, 100, 104, 105, 106), (208, 461, 13, 12, 26), (948, 1200, 132, 119, 120), (131, 130, 899), (946, 945, 124, 125), (1087, 527, 147, 148), (967, 968, 966, 959, 960, 961, 962, 963, 969, 970), (15, 14, 465), (1023, 1022, 1224, 1223), (1313, 1296, 1295, 190, 1190, 322, 1189, 1291), (694, 1296, 1313, 695)])
me_custom_pdia_syncromesh_idler.use_remesh_preserve_volume = False
me_custom_pdia_syncromesh_idler.use_remesh_preserve_attributes = False
me_custom_pdia_syncromesh_idler.use_mirror_vertex_groups = False
me_custom_pdia_syncromesh_idler.update()

# ---- objects
ob_light = bpy.data.objects.new('Light', light_light)
ob_camera = bpy.data.objects.new('Camera', cam_camera)
ob_custom_pdia_syncromesh_idler = bpy.data.objects.new('Custom Pdia Syncromesh Idler', me_custom_pdia_syncromesh_idler)

# ---- transforms, parenting, visibility, modifiers, constraints
ob_light.location = (4.076, 1.005, 5.904)
ob_light.rotation_euler = (0.6503, 0.05522, 1.866)
ob_light.lock_rotations_4d = False
ob_light.empty_display_type = 'ARROWS'
ob_light.color = (0.0, 0.0, 0.0, 0.0)
ob_light.lineart.crease_threshold = 0.0
ob_camera.location = (7.359, -6.926, 4.958)
ob_camera.rotation_euler = (1.109, 0.0, 0.8149)
ob_camera.lock_rotations_4d = False
ob_camera.empty_display_type = 'ARROWS'
ob_camera.color = (0.0, 0.0, 0.0, 0.0)
ob_camera.display_type = 'WIRE'
ob_camera.lineart.crease_threshold = 0.0
ob_custom_pdia_syncromesh_idler.location = (0.0, 0.0, 0.6751)
ob_custom_pdia_syncromesh_idler.lineart.crease_threshold = 0.0

# ---- collection membership
col_collection.objects.link(ob_light)
col_collection.objects.link(ob_camera)
col_collection.objects.link(ob_custom_pdia_syncromesh_idler)

# ---- scene / render settings (as saved in the file)
scene.camera = ob_camera
scene.frame_start = 1; scene.frame_end = 250; scene.frame_set(1)
scene.render.engine = 'BLENDER_EEVEE_NEXT'
scene.cycles.use_denoising = False
scene.cycles.samples = 128
scene.cycles.sampling_pattern = 'TABULATED_SOBOL'
scene.cycles.use_adaptive_sampling = False
scene.cycles.use_light_tree = False
scene.view_settings.view_transform = 'Filmic'
bpy.context.view_layer.update()
